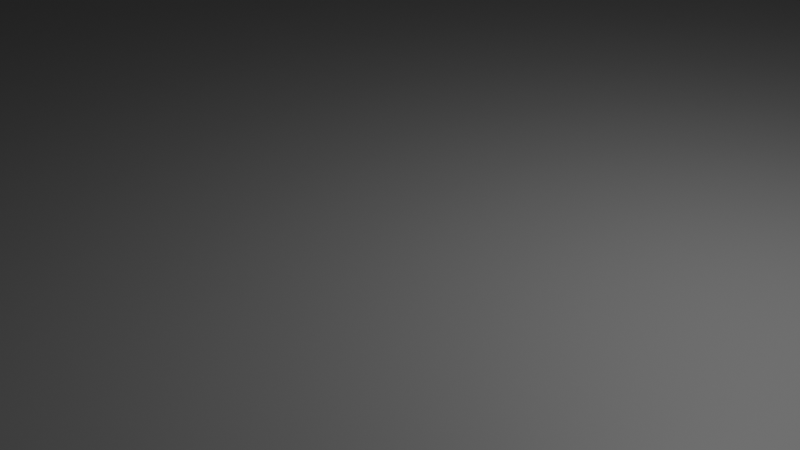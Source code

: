 # Source: blend.blend  (saved by Blender 4.1.24; exported with 4.5.12 LTS)
import bpy
from mathutils import Matrix  # noqa: F401  (used for matrix-valued properties, if any)

bpy.ops.wm.read_factory_settings(use_empty=True)
scene = bpy.context.scene
scene.name = 'Scene'

# ---- collections
col_collection = bpy.data.collections.new('Collection'); scene.collection.children.link(col_collection)

# ---- materials (node trees are filled in below, after node groups)
mat_x = bpy.data.materials.new('材质')
mat_x.use_transparent_shadow = False

# ---- material node trees
mat_x.use_nodes = True; mat_x.node_tree.nodes.clear()
_N = mat_x.node_tree.nodes; _L = mat_x.node_tree.links
n0 = _N.new('ShaderNodeBsdfPrincipled'); n0.name = '原理化BSDF'; n0.location = (10, 300)
n1 = _N.new('ShaderNodeOutputMaterial'); n1.name = '材质输出'; n1.location = (300, 300)
n2 = _N.new('ShaderNodeTexChecker'); n2.name = '棋盘格纹理'; n2.location = (-220, 118)
_L.new(n0.outputs[0], n1.inputs[0])
_L.new(n2.outputs[0], n0.inputs[0])
n1.is_active_output = True

# ---- world
world_world = bpy.data.worlds.new('World'); scene.world = world_world
world_world.use_nodes = True; world_world.node_tree.nodes.clear()
_N = world_world.node_tree.nodes; _L = world_world.node_tree.links
n0 = _N.new('ShaderNodeOutputWorld'); n0.name = 'World Output'; n0.location = (300, 300)
n1 = _N.new('ShaderNodeBackground'); n1.name = 'Background'; n1.location = (10, 300)
n1.inputs[0].default_value = (0.05088, 0.05088, 0.05088, 1.0)
_L.new(n1.outputs[0], n0.inputs[0])
n0.is_active_output = True
world_world.color = (0.05088, 0.05088, 0.05088)
world_world.use_sun_shadow = False
world_world.sun_shadow_jitter_overblur = 0.0

# ---- cameras
cam_camera = bpy.data.cameras.new('Camera')
cam_camera.clip_end = 100.0
cam_camera.ortho_scale = 7.314

# ---- lights
light_light = bpy.data.lights.new('Light', 'POINT')
light_light.transmission_factor = 0.0
light_light.energy = 1000.0
light_light.shadow_soft_size = 0.1
light_light.shadow_maximum_resolution = 0.006
light_light.use_absolute_resolution = True

# ---- meshes
me_tabletop = bpy.data.meshes.new('tabletop')
me_tabletop.from_pydata([(609.6, 381.0, 0.0), (609.6, -381.0, 0.0), (609.6, 381.0, -30.0), (609.6, -381.0, -30.0), (-609.6, 381.0, 0.0), (-609.6, 381.0, -30.0), (-609.6, -381.0, 0.0), (-609.6, -381.0, -30.0)], [], [(0, 1, 2), (2, 1, 3), (4, 0, 5), (5, 0, 2), (6, 4, 7), (7, 4, 5), (1, 6, 3), (3, 6, 7), (6, 1, 4), (4, 1, 0), (3, 7, 2), (2, 7, 5)])
me_tabletop.polygons.foreach_set('use_smooth', [True] * 12)
_uv = me_tabletop.uv_layers.new(name='UV 贴图')
_uv.uv.foreach_set('vector', [0.9814, 0.4721, 0.9814, -1.538e-09, 1.0, 0.4721, 1.0, 0.4721, 0.9814, -1.538e-09, 1.0, -1.342e-10, 0.9442, 0.7554, 0.9442, -4.344e-09, 0.9628, 0.7554, 0.9628, 0.7554, 0.9442, -4.344e-09, 0.9628, -2.941e-09, 0.9814, 0.9442, 0.9814, 0.4721, 1.0, 0.9442, 1.0, 0.9442, 0.9814, 0.4721, 1.0, 0.4721, 0.9628, 0.7554, 0.9628, -2.941e-09, 0.9814, 0.7554, 0.9814, 0.7554, 0.9628, -2.941e-09, 0.9814, -1.538e-09, 1.86e-08, 0.7554, 7.563e-08, 5.71e-15, 0.4721, 0.7554, 0.4721, 0.7554, 7.563e-08, 5.71e-15, 0.4721, 3.564e-08, 0.4721, 0.7554, 0.4721, -2.172e-09, 0.9442, 0.7554, 0.9442, 0.7554, 0.4721, -2.172e-09, 0.9442, 3.347e-08])
me_tabletop.materials.append(mat_x)
me_tabletop.update()

# ---- objects
ob_light = bpy.data.objects.new('Light', light_light)
ob_camera = bpy.data.objects.new('Camera', cam_camera)
ob_tabletop = bpy.data.objects.new('tabletop', me_tabletop)

# ---- transforms, parenting, visibility, modifiers, constraints
ob_light.location = (4.076, 1.005, 5.904)
ob_light.rotation_euler = (0.6503, 0.05522, 1.866)
ob_light.lock_rotations_4d = False
ob_light.empty_display_type = 'ARROWS'
ob_light.color = (0.0, 0.0, 0.0, 0.0)
ob_light.lineart.crease_threshold = 0.0
ob_camera.location = (7.359, -6.926, 4.958)
ob_camera.rotation_euler = (1.109, 0.0, 0.8149)
ob_camera.lock_rotations_4d = False
ob_camera.empty_display_type = 'ARROWS'
ob_camera.color = (0.0, 0.0, 0.0, 0.0)
ob_camera.display_type = 'WIRE'
ob_camera.lineart.crease_threshold = 0.0
ob_tabletop.location = (0.0, 0.0, 0.0)

# ---- collection membership
col_collection.objects.link(ob_light)
col_collection.objects.link(ob_camera)
col_collection.objects.link(ob_tabletop)

# ---- scene / render settings (as saved in the file)
scene.camera = ob_camera
scene.frame_start = 1; scene.frame_end = 250; scene.frame_set(1)
scene.render.engine = 'BLENDER_EEVEE_NEXT'
scene.cycles.sampling_pattern = 'TABULATED_SOBOL'
scene.eevee.ray_tracing_options.trace_max_roughness = 0.0
bpy.context.view_layer.update()
